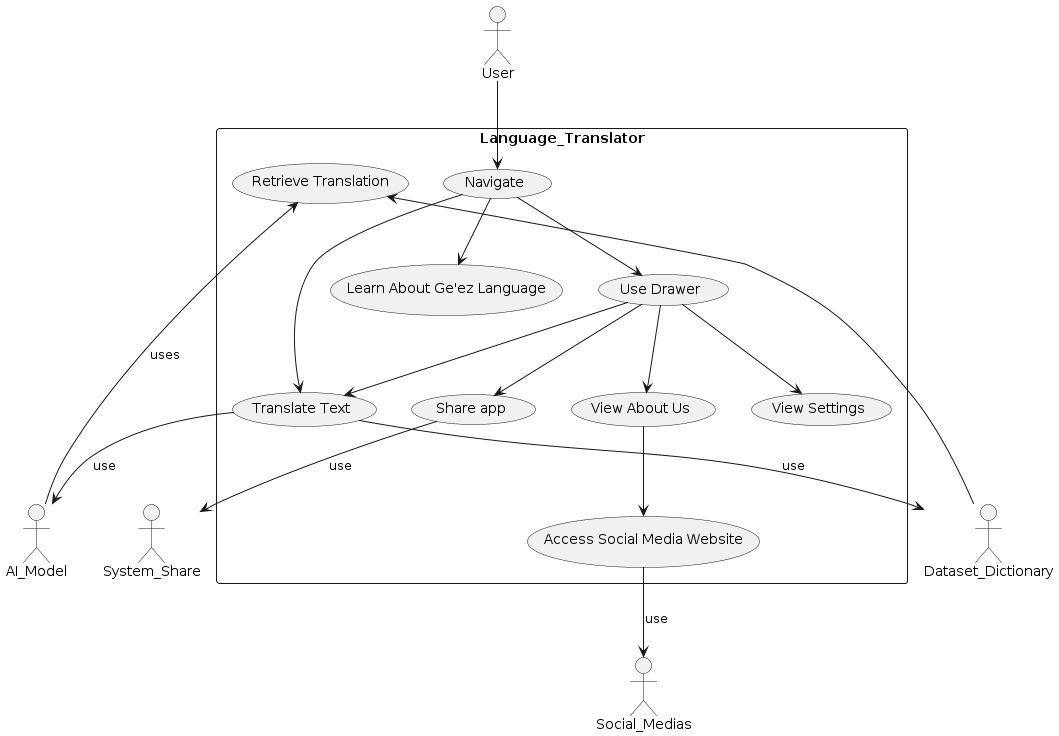

The diagram above was rendered by PlantUML. Its source (embedded in the PNG):
@startuml usecase_diagram

actor User
actor AI_Model
actor Dataset_Dictionary
actor Social_Medias
actor System_Share

rectangle Language_Translator {
    User --> (Navigate)
    (Navigate) --> (Use Drawer)
    (Navigate) --> (Translate Text)
    (Navigate) --> (Learn About Ge'ez Language)

    AI_Model --> (Retrieve Translation): uses
    (Translate Text) --> AI_Model: use


    Dataset_Dictionary -> (Retrieve Translation)
    (Translate Text) --> Dataset_Dictionary: use
    
    (Use Drawer) --> (Translate Text)
    (Use Drawer) --> (View Settings)
    (Use Drawer) --> (View About Us)
    (Use Drawer) --> (Share app)

    (View About Us) --> (Access Social Media Website)
    (Access Social Media Website) --> Social_Medias: use
    (Share app) --> System_Share: use
}

@enduml